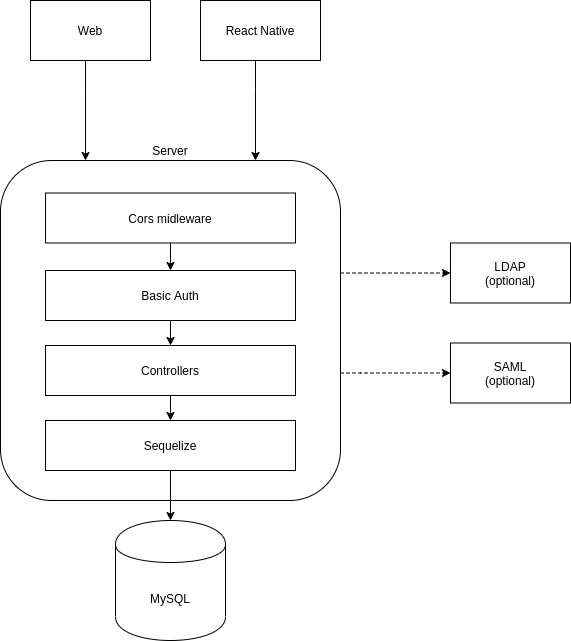

The diagram above was exported from draw.io. Its source (the exported page's mxGraphModel, read from the mxfile embedded in the PNG):
<mxGraphModel dx="1355" dy="1906" grid="1" gridSize="10" guides="1" tooltips="1" connect="1" arrows="1" fold="1" page="1" pageScale="1" pageWidth="850" pageHeight="1100" math="0" shadow="0">
  <root>
    <mxCell id="0" />
    <mxCell id="1" parent="0" />
    <mxCell id="EZvxuzHyvkLGh2PZcw5u-39" style="edgeStyle=orthogonalEdgeStyle;rounded=0;orthogonalLoop=1;jettySize=auto;html=1;entryX=0.75;entryY=0;entryDx=0;entryDy=0;" parent="1" source="EZvxuzHyvkLGh2PZcw5u-14" target="EZvxuzHyvkLGh2PZcw5u-16" edge="1">
      <mxGeometry relative="1" as="geometry">
        <Array as="points">
          <mxPoint x="495" y="30" />
          <mxPoint x="495" y="30" />
        </Array>
      </mxGeometry>
    </mxCell>
    <mxCell id="EZvxuzHyvkLGh2PZcw5u-14" value="React Native" style="rounded=0;whiteSpace=wrap;html=1;" parent="1" vertex="1">
      <mxGeometry x="440" y="-60" width="120" height="60" as="geometry" />
    </mxCell>
    <mxCell id="EZvxuzHyvkLGh2PZcw5u-40" style="edgeStyle=orthogonalEdgeStyle;rounded=0;orthogonalLoop=1;jettySize=auto;html=1;entryX=0.25;entryY=0;entryDx=0;entryDy=0;" parent="1" source="EZvxuzHyvkLGh2PZcw5u-15" target="EZvxuzHyvkLGh2PZcw5u-16" edge="1">
      <mxGeometry relative="1" as="geometry">
        <Array as="points">
          <mxPoint x="325" y="30" />
          <mxPoint x="325" y="30" />
        </Array>
      </mxGeometry>
    </mxCell>
    <mxCell id="EZvxuzHyvkLGh2PZcw5u-15" value="Web" style="rounded=0;whiteSpace=wrap;html=1;" parent="1" vertex="1">
      <mxGeometry x="270" y="-60" width="120" height="60" as="geometry" />
    </mxCell>
    <mxCell id="EZvxuzHyvkLGh2PZcw5u-35" style="edgeStyle=orthogonalEdgeStyle;rounded=0;orthogonalLoop=1;jettySize=auto;html=1;entryX=0;entryY=0.5;entryDx=0;entryDy=0;dashed=1;" parent="1" target="EZvxuzHyvkLGh2PZcw5u-17" edge="1">
      <mxGeometry relative="1" as="geometry">
        <Array as="points">
          <mxPoint x="600" y="312.5" />
          <mxPoint x="600" y="312.5" />
        </Array>
        <mxPoint x="580" y="312.5" as="sourcePoint" />
      </mxGeometry>
    </mxCell>
    <mxCell id="EZvxuzHyvkLGh2PZcw5u-36" style="edgeStyle=orthogonalEdgeStyle;rounded=0;orthogonalLoop=1;jettySize=auto;html=1;dashed=1;" parent="1" target="EZvxuzHyvkLGh2PZcw5u-18" edge="1">
      <mxGeometry relative="1" as="geometry">
        <Array as="points">
          <mxPoint x="610" y="212.5" />
          <mxPoint x="610" y="212.5" />
        </Array>
        <mxPoint x="580" y="212.5" as="sourcePoint" />
      </mxGeometry>
    </mxCell>
    <mxCell id="EZvxuzHyvkLGh2PZcw5u-16" value="" style="rounded=1;whiteSpace=wrap;html=1;" parent="1" vertex="1">
      <mxGeometry x="240" y="100" width="340" height="340" as="geometry" />
    </mxCell>
    <mxCell id="EZvxuzHyvkLGh2PZcw5u-17" value="SAML&lt;br&gt;(optional)" style="rounded=0;whiteSpace=wrap;html=1;" parent="1" vertex="1">
      <mxGeometry x="690" y="282.5" width="120" height="60" as="geometry" />
    </mxCell>
    <mxCell id="EZvxuzHyvkLGh2PZcw5u-18" value="LDAP&lt;br&gt;(optional)" style="rounded=0;whiteSpace=wrap;html=1;" parent="1" vertex="1">
      <mxGeometry x="690" y="182.5" width="120" height="60" as="geometry" />
    </mxCell>
    <mxCell id="EZvxuzHyvkLGh2PZcw5u-20" value="MySQL" style="shape=cylinder;whiteSpace=wrap;html=1;boundedLbl=1;backgroundOutline=1;" parent="1" vertex="1">
      <mxGeometry x="355" y="460" width="110" height="120" as="geometry" />
    </mxCell>
    <mxCell id="EZvxuzHyvkLGh2PZcw5u-31" style="edgeStyle=orthogonalEdgeStyle;rounded=0;orthogonalLoop=1;jettySize=auto;html=1;entryX=0.5;entryY=0;entryDx=0;entryDy=0;" parent="1" source="EZvxuzHyvkLGh2PZcw5u-21" target="EZvxuzHyvkLGh2PZcw5u-29" edge="1">
      <mxGeometry relative="1" as="geometry" />
    </mxCell>
    <mxCell id="EZvxuzHyvkLGh2PZcw5u-21" value="Cors midleware" style="rounded=0;whiteSpace=wrap;html=1;" parent="1" vertex="1">
      <mxGeometry x="285" y="132.5" width="250" height="50" as="geometry" />
    </mxCell>
    <mxCell id="EZvxuzHyvkLGh2PZcw5u-34" style="edgeStyle=orthogonalEdgeStyle;rounded=0;orthogonalLoop=1;jettySize=auto;html=1;entryX=0.5;entryY=0;entryDx=0;entryDy=0;" parent="1" source="EZvxuzHyvkLGh2PZcw5u-22" target="EZvxuzHyvkLGh2PZcw5u-20" edge="1">
      <mxGeometry relative="1" as="geometry" />
    </mxCell>
    <mxCell id="EZvxuzHyvkLGh2PZcw5u-22" value="Sequelize" style="rounded=0;whiteSpace=wrap;html=1;" parent="1" vertex="1">
      <mxGeometry x="285" y="360" width="250" height="50" as="geometry" />
    </mxCell>
    <mxCell id="EZvxuzHyvkLGh2PZcw5u-28" value="Server" style="text;html=1;strokeColor=none;fillColor=none;align=center;verticalAlign=middle;whiteSpace=wrap;rounded=0;" parent="1" vertex="1">
      <mxGeometry x="390" y="80" width="40" height="20" as="geometry" />
    </mxCell>
    <mxCell id="EZvxuzHyvkLGh2PZcw5u-32" style="edgeStyle=orthogonalEdgeStyle;rounded=0;orthogonalLoop=1;jettySize=auto;html=1;entryX=0.5;entryY=0;entryDx=0;entryDy=0;" parent="1" source="EZvxuzHyvkLGh2PZcw5u-29" target="EZvxuzHyvkLGh2PZcw5u-30" edge="1">
      <mxGeometry relative="1" as="geometry" />
    </mxCell>
    <mxCell id="EZvxuzHyvkLGh2PZcw5u-29" value="Basic Auth" style="rounded=0;whiteSpace=wrap;html=1;" parent="1" vertex="1">
      <mxGeometry x="285" y="210" width="250" height="50" as="geometry" />
    </mxCell>
    <mxCell id="EZvxuzHyvkLGh2PZcw5u-33" style="edgeStyle=orthogonalEdgeStyle;rounded=0;orthogonalLoop=1;jettySize=auto;html=1;" parent="1" source="EZvxuzHyvkLGh2PZcw5u-30" target="EZvxuzHyvkLGh2PZcw5u-22" edge="1">
      <mxGeometry relative="1" as="geometry" />
    </mxCell>
    <mxCell id="EZvxuzHyvkLGh2PZcw5u-30" value="Controllers" style="rounded=0;whiteSpace=wrap;html=1;" parent="1" vertex="1">
      <mxGeometry x="285" y="285" width="250" height="50" as="geometry" />
    </mxCell>
  </root>
</mxGraphModel>